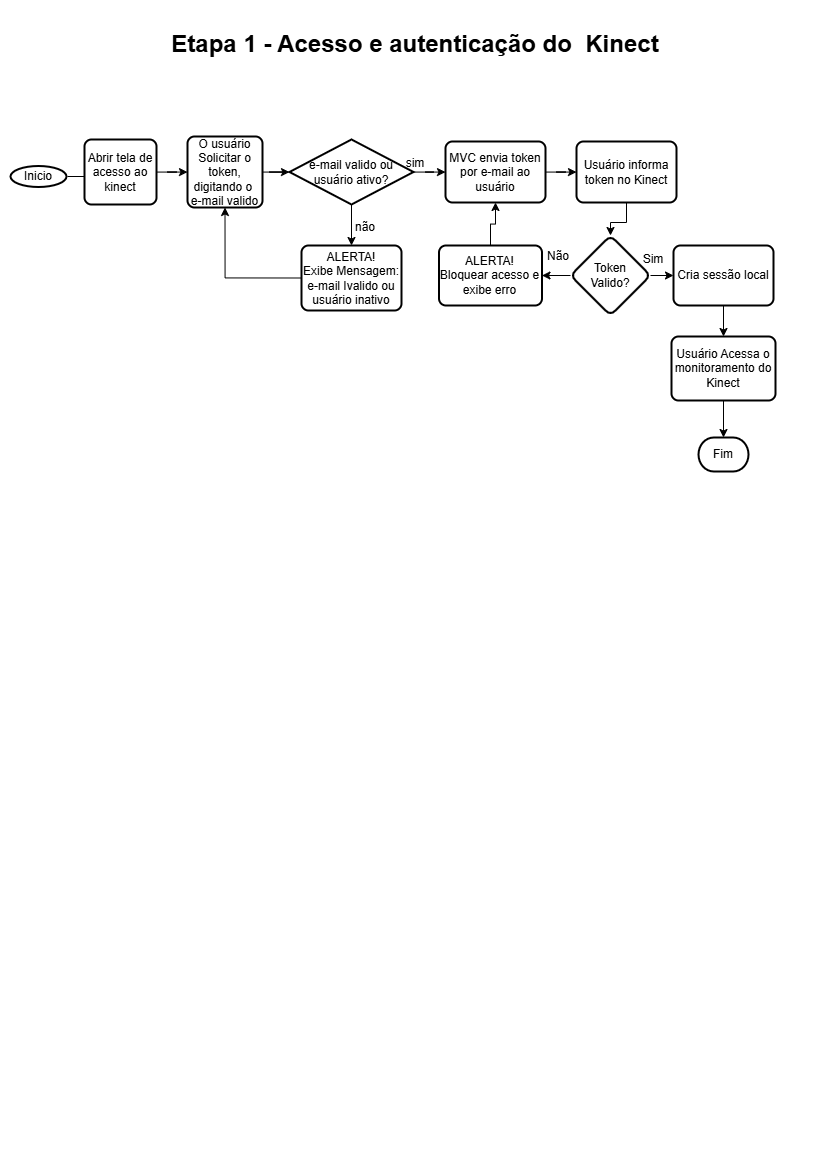

The diagram above was exported from draw.io. Its source (the exported page's mxGraphModel, read from the mxfile embedded in the PNG):
<mxGraphModel dx="1106" dy="731" grid="0" gridSize="10" guides="1" tooltips="1" connect="1" arrows="1" fold="1" page="1" pageScale="1" pageWidth="827" pageHeight="1169" math="0" shadow="0">
  <root>
    <mxCell id="0" />
    <mxCell id="1" parent="0" />
    <mxCell id="4hf0jBp7cFtF6a3_Xpyi-6" edge="1" parent="1" style="edgeStyle=orthogonalEdgeStyle;rounded=0;orthogonalLoop=1;jettySize=auto;html=1;" target="4hf0jBp7cFtF6a3_Xpyi-5" value="">
      <mxGeometry relative="1" as="geometry">
        <mxPoint x="67" y="176" as="sourcePoint" />
      </mxGeometry>
    </mxCell>
    <mxCell id="4hf0jBp7cFtF6a3_Xpyi-8" edge="1" parent="1" source="4hf0jBp7cFtF6a3_Xpyi-5" style="edgeStyle=orthogonalEdgeStyle;rounded=0;orthogonalLoop=1;jettySize=auto;html=1;" target="4hf0jBp7cFtF6a3_Xpyi-7" value="">
      <mxGeometry relative="1" as="geometry" />
    </mxCell>
    <mxCell id="4hf0jBp7cFtF6a3_Xpyi-5" parent="1" style="rounded=1;whiteSpace=wrap;html=1;absoluteArcSize=1;arcSize=14;strokeWidth=2;" value="Abrir tela de acesso ao kinect" vertex="1">
      <mxGeometry height="65" width="72" x="84" y="139" as="geometry" />
    </mxCell>
    <mxCell id="4hf0jBp7cFtF6a3_Xpyi-10" edge="1" parent="1" source="4hf0jBp7cFtF6a3_Xpyi-7" style="edgeStyle=orthogonalEdgeStyle;rounded=0;orthogonalLoop=1;jettySize=auto;html=1;" target="4hf0jBp7cFtF6a3_Xpyi-9" value="">
      <mxGeometry relative="1" as="geometry" />
    </mxCell>
    <mxCell id="4hf0jBp7cFtF6a3_Xpyi-7" parent="1" style="rounded=1;whiteSpace=wrap;html=1;absoluteArcSize=1;arcSize=14;strokeWidth=2;" value="O usuário Solicitar o token, digitando o&amp;nbsp;&lt;div&gt;e-mail valido&lt;/div&gt;" vertex="1">
      <mxGeometry height="71" width="75" x="187" y="136" as="geometry" />
    </mxCell>
    <mxCell id="4hf0jBp7cFtF6a3_Xpyi-17" edge="1" parent="1" source="4hf0jBp7cFtF6a3_Xpyi-9" style="edgeStyle=orthogonalEdgeStyle;rounded=0;orthogonalLoop=1;jettySize=auto;html=1;" target="4hf0jBp7cFtF6a3_Xpyi-14" value="">
      <mxGeometry relative="1" as="geometry" />
    </mxCell>
    <mxCell id="4hf0jBp7cFtF6a3_Xpyi-20" edge="1" parent="1" source="4hf0jBp7cFtF6a3_Xpyi-9" style="edgeStyle=orthogonalEdgeStyle;rounded=0;orthogonalLoop=1;jettySize=auto;html=1;" target="4hf0jBp7cFtF6a3_Xpyi-15" value="">
      <mxGeometry relative="1" as="geometry" />
    </mxCell>
    <mxCell id="4hf0jBp7cFtF6a3_Xpyi-9" parent="1" style="strokeWidth=2;html=1;shape=mxgraph.flowchart.decision;whiteSpace=wrap;" value="e-mail valido ou usuário ativo?" vertex="1">
      <mxGeometry height="65" width="124" x="289" y="139" as="geometry" />
    </mxCell>
    <mxCell id="4hf0jBp7cFtF6a3_Xpyi-13" parent="1" style="strokeWidth=2;html=1;shape=mxgraph.flowchart.start_1;whiteSpace=wrap;" value="Inicio" vertex="1">
      <mxGeometry height="21" width="56" x="10" y="165.5" as="geometry" />
    </mxCell>
    <mxCell id="4hf0jBp7cFtF6a3_Xpyi-26" edge="1" parent="1" source="4hf0jBp7cFtF6a3_Xpyi-14" style="edgeStyle=orthogonalEdgeStyle;rounded=0;orthogonalLoop=1;jettySize=auto;html=1;exitX=0;exitY=0.5;exitDx=0;exitDy=0;entryX=0.5;entryY=1;entryDx=0;entryDy=0;" target="4hf0jBp7cFtF6a3_Xpyi-7">
      <mxGeometry relative="1" as="geometry" />
    </mxCell>
    <mxCell id="4hf0jBp7cFtF6a3_Xpyi-14" parent="1" style="rounded=1;whiteSpace=wrap;html=1;absoluteArcSize=1;arcSize=14;strokeWidth=2;" value="ALERTA!&lt;div&gt;Exibe Mensagem:&lt;br&gt;e-mail Ivalido ou usuário inativo&lt;/div&gt;" vertex="1">
      <mxGeometry height="65" width="100" x="301" y="245" as="geometry" />
    </mxCell>
    <mxCell id="4hf0jBp7cFtF6a3_Xpyi-28" edge="1" parent="1" source="4hf0jBp7cFtF6a3_Xpyi-15" style="edgeStyle=orthogonalEdgeStyle;rounded=0;orthogonalLoop=1;jettySize=auto;html=1;" target="4hf0jBp7cFtF6a3_Xpyi-27" value="">
      <mxGeometry relative="1" as="geometry" />
    </mxCell>
    <mxCell id="4hf0jBp7cFtF6a3_Xpyi-15" parent="1" style="rounded=1;whiteSpace=wrap;html=1;absoluteArcSize=1;arcSize=14;strokeWidth=2;" value="MVC envia token por e-mail ao usuário" vertex="1">
      <mxGeometry height="61" width="100" x="445" y="141" as="geometry" />
    </mxCell>
    <mxCell id="4hf0jBp7cFtF6a3_Xpyi-16" edge="1" parent="1" source="4hf0jBp7cFtF6a3_Xpyi-14" style="edgeStyle=orthogonalEdgeStyle;rounded=0;orthogonalLoop=1;jettySize=auto;html=1;innerLoopWaypoints=1;exitX=0.5;exitY=1;exitDx=0;exitDy=0;" target="4hf0jBp7cFtF6a3_Xpyi-14">
      <mxGeometry relative="1" as="geometry" />
    </mxCell>
    <mxCell id="4hf0jBp7cFtF6a3_Xpyi-36" edge="1" parent="1" source="4hf0jBp7cFtF6a3_Xpyi-27" style="edgeStyle=orthogonalEdgeStyle;rounded=0;orthogonalLoop=1;jettySize=auto;html=1;" target="4hf0jBp7cFtF6a3_Xpyi-35" value="">
      <mxGeometry relative="1" as="geometry" />
    </mxCell>
    <mxCell id="4hf0jBp7cFtF6a3_Xpyi-27" parent="1" style="rounded=1;whiteSpace=wrap;html=1;absoluteArcSize=1;arcSize=14;strokeWidth=2;" value="Usuário informa token no Kinect" vertex="1">
      <mxGeometry height="61" width="100" x="576" y="141" as="geometry" />
    </mxCell>
    <mxCell id="4hf0jBp7cFtF6a3_Xpyi-38" edge="1" parent="1" source="4hf0jBp7cFtF6a3_Xpyi-35" style="edgeStyle=orthogonalEdgeStyle;rounded=0;orthogonalLoop=1;jettySize=auto;html=1;" target="4hf0jBp7cFtF6a3_Xpyi-37" value="">
      <mxGeometry relative="1" as="geometry" />
    </mxCell>
    <mxCell id="4hf0jBp7cFtF6a3_Xpyi-40" edge="1" parent="1" source="4hf0jBp7cFtF6a3_Xpyi-35" style="edgeStyle=orthogonalEdgeStyle;rounded=0;orthogonalLoop=1;jettySize=auto;html=1;" target="4hf0jBp7cFtF6a3_Xpyi-39" value="">
      <mxGeometry relative="1" as="geometry" />
    </mxCell>
    <mxCell id="4hf0jBp7cFtF6a3_Xpyi-35" parent="1" style="rhombus;whiteSpace=wrap;html=1;rounded=1;absoluteArcSize=1;arcSize=14;strokeWidth=2;" value="Token&lt;div&gt;Valido?&lt;/div&gt;" vertex="1">
      <mxGeometry height="80" width="80" x="570" y="235" as="geometry" />
    </mxCell>
    <mxCell id="4hf0jBp7cFtF6a3_Xpyi-48" edge="1" parent="1" source="4hf0jBp7cFtF6a3_Xpyi-37" style="edgeStyle=orthogonalEdgeStyle;rounded=0;orthogonalLoop=1;jettySize=auto;html=1;" target="4hf0jBp7cFtF6a3_Xpyi-47" value="">
      <mxGeometry relative="1" as="geometry" />
    </mxCell>
    <mxCell id="4hf0jBp7cFtF6a3_Xpyi-37" parent="1" style="whiteSpace=wrap;html=1;rounded=1;absoluteArcSize=1;arcSize=14;strokeWidth=2;" value="Cria sessão local" vertex="1">
      <mxGeometry height="60" width="100" x="673" y="245" as="geometry" />
    </mxCell>
    <mxCell id="4hf0jBp7cFtF6a3_Xpyi-51" edge="1" parent="1" source="4hf0jBp7cFtF6a3_Xpyi-39" style="edgeStyle=orthogonalEdgeStyle;rounded=0;orthogonalLoop=1;jettySize=auto;html=1;" target="4hf0jBp7cFtF6a3_Xpyi-15" value="">
      <mxGeometry relative="1" as="geometry" />
    </mxCell>
    <mxCell id="4hf0jBp7cFtF6a3_Xpyi-39" parent="1" style="whiteSpace=wrap;html=1;rounded=1;absoluteArcSize=1;arcSize=14;strokeWidth=2;" value="ALERTA!&lt;div&gt;Bloquear acesso e exibe erro&lt;/div&gt;" vertex="1">
      <mxGeometry height="60" width="103" x="438.5" y="245" as="geometry" />
    </mxCell>
    <mxCell id="4hf0jBp7cFtF6a3_Xpyi-41" parent="1" style="text;html=1;whiteSpace=wrap;strokeColor=none;fillColor=none;align=center;verticalAlign=middle;rounded=0;" value="Não" vertex="1">
      <mxGeometry height="30" width="60" x="528" y="241" as="geometry" />
    </mxCell>
    <mxCell id="4hf0jBp7cFtF6a3_Xpyi-42" parent="1" style="text;html=1;whiteSpace=wrap;strokeColor=none;fillColor=none;align=center;verticalAlign=middle;rounded=0;" value="Sim" vertex="1">
      <mxGeometry height="30" width="60" x="623" y="244" as="geometry" />
    </mxCell>
    <mxCell id="4hf0jBp7cFtF6a3_Xpyi-44" parent="1" style="text;html=1;whiteSpace=wrap;strokeColor=none;fillColor=none;align=center;verticalAlign=middle;rounded=0;" value="sim" vertex="1">
      <mxGeometry height="30" width="60" x="385" y="148" as="geometry" />
    </mxCell>
    <mxCell id="4hf0jBp7cFtF6a3_Xpyi-45" parent="1" style="text;html=1;whiteSpace=wrap;strokeColor=none;fillColor=none;align=center;verticalAlign=middle;rounded=0;" value="não" vertex="1">
      <mxGeometry height="30" width="60" x="335" y="212" as="geometry" />
    </mxCell>
    <mxCell id="4hf0jBp7cFtF6a3_Xpyi-50" edge="1" parent="1" source="4hf0jBp7cFtF6a3_Xpyi-47" style="edgeStyle=orthogonalEdgeStyle;rounded=0;orthogonalLoop=1;jettySize=auto;html=1;" target="4hf0jBp7cFtF6a3_Xpyi-49" value="">
      <mxGeometry relative="1" as="geometry" />
    </mxCell>
    <mxCell id="4hf0jBp7cFtF6a3_Xpyi-47" parent="1" style="whiteSpace=wrap;html=1;rounded=1;absoluteArcSize=1;arcSize=14;strokeWidth=2;" value="Usuário Acessa o monitoramento do Kinect" vertex="1">
      <mxGeometry height="64" width="104" x="671" y="336" as="geometry" />
    </mxCell>
    <mxCell id="4hf0jBp7cFtF6a3_Xpyi-49" parent="1" style="strokeWidth=2;html=1;shape=mxgraph.flowchart.terminator;whiteSpace=wrap;" value="Fim" vertex="1">
      <mxGeometry height="34" width="50" x="698" y="437" as="geometry" />
    </mxCell>
    <mxCell id="4hf0jBp7cFtF6a3_Xpyi-52" edge="1" parent="1" source="4hf0jBp7cFtF6a3_Xpyi-14" style="edgeStyle=orthogonalEdgeStyle;rounded=0;orthogonalLoop=1;jettySize=auto;html=1;innerLoopWaypoints=1;exitX=0.5;exitY=1;exitDx=0;exitDy=0;" target="4hf0jBp7cFtF6a3_Xpyi-14">
      <mxGeometry relative="1" as="geometry" />
    </mxCell>
    <mxCell id="4hf0jBp7cFtF6a3_Xpyi-53" parent="1" style="text;html=1;whiteSpace=wrap;strokeColor=none;fillColor=none;align=center;verticalAlign=middle;rounded=0;" value="&lt;b&gt;&lt;font style=&quot;font-size: 24px;&quot;&gt;Etapa 1 - Acesso e autenticação do&amp;nbsp; Kinect&lt;/font&gt;&lt;/b&gt;" vertex="1">
      <mxGeometry height="30" width="820" x="5" y="29" as="geometry" />
    </mxCell>
  </root>
</mxGraphModel>